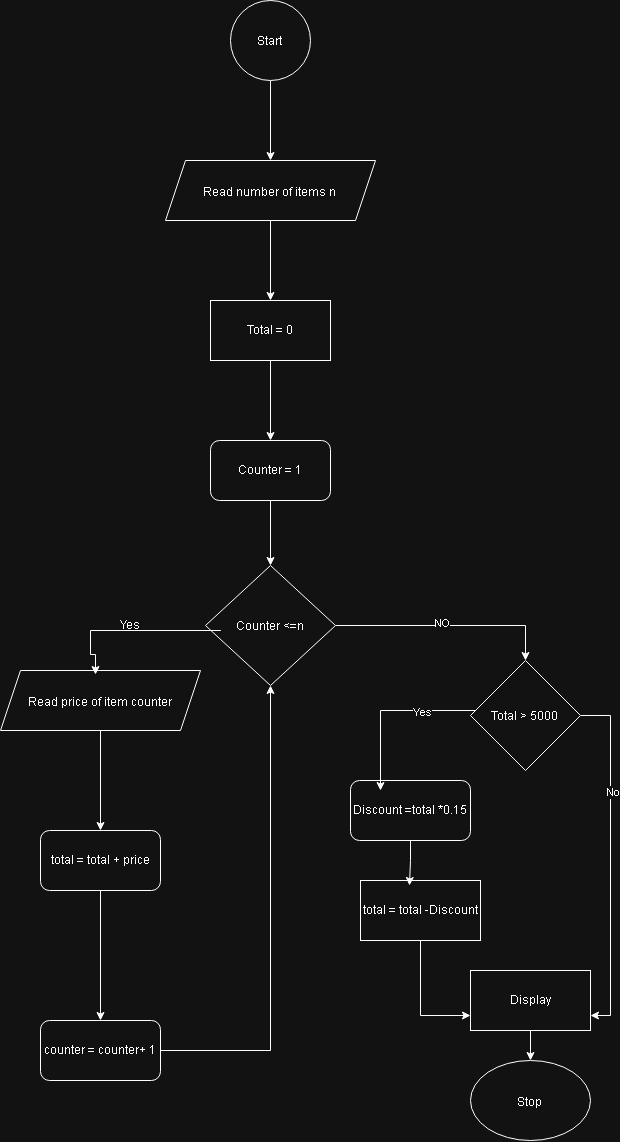

The diagram above was exported from draw.io. Its source (the exported page's mxGraphModel, read from the mxfile embedded in the PNG):
<mxGraphModel dx="3415" dy="1968" grid="1" gridSize="10" guides="1" tooltips="1" connect="1" arrows="1" fold="1" page="1" pageScale="1" pageWidth="827" pageHeight="1169" math="0" shadow="0">
  <root>
    <mxCell id="0" />
    <mxCell id="1" parent="0" />
    <mxCell id="i5hUkk9uPRN7mFKO2Euq-3" edge="1" parent="1" source="i5hUkk9uPRN7mFKO2Euq-1" style="edgeStyle=orthogonalEdgeStyle;rounded=0;orthogonalLoop=1;jettySize=auto;html=1;entryX=0.5;entryY=0;entryDx=0;entryDy=0;" target="i5hUkk9uPRN7mFKO2Euq-2">
      <mxGeometry relative="1" as="geometry" />
    </mxCell>
    <mxCell id="i5hUkk9uPRN7mFKO2Euq-1" parent="1" style="ellipse;whiteSpace=wrap;html=1;shapeInside=1;aspect=fixed;" value="Start" vertex="1">
      <mxGeometry height="80" width="80" x="350" y="20" as="geometry" />
    </mxCell>
    <mxCell id="i5hUkk9uPRN7mFKO2Euq-5" edge="1" parent="1" source="i5hUkk9uPRN7mFKO2Euq-2" style="edgeStyle=orthogonalEdgeStyle;rounded=0;orthogonalLoop=1;jettySize=auto;html=1;entryX=0.5;entryY=0;entryDx=0;entryDy=0;" target="i5hUkk9uPRN7mFKO2Euq-4">
      <mxGeometry relative="1" as="geometry" />
    </mxCell>
    <mxCell id="i5hUkk9uPRN7mFKO2Euq-2" parent="1" style="shape=parallelogram;perimeter=parallelogramPerimeter;whiteSpace=wrap;html=1;shapeInside=1;fixedSize=1;" value="Read number of items n" vertex="1">
      <mxGeometry height="60" width="210" x="285" y="180" as="geometry" />
    </mxCell>
    <mxCell id="i5hUkk9uPRN7mFKO2Euq-7" edge="1" parent="1" source="i5hUkk9uPRN7mFKO2Euq-4" style="edgeStyle=orthogonalEdgeStyle;rounded=0;orthogonalLoop=1;jettySize=auto;html=1;" target="i5hUkk9uPRN7mFKO2Euq-6">
      <mxGeometry relative="1" as="geometry" />
    </mxCell>
    <mxCell id="i5hUkk9uPRN7mFKO2Euq-4" parent="1" style="rounded=0;whiteSpace=wrap;html=1;" value="Total = 0" vertex="1">
      <mxGeometry height="60" width="120" x="330" y="320" as="geometry" />
    </mxCell>
    <mxCell id="i5hUkk9uPRN7mFKO2Euq-9" edge="1" parent="1" source="i5hUkk9uPRN7mFKO2Euq-6" style="edgeStyle=orthogonalEdgeStyle;rounded=0;orthogonalLoop=1;jettySize=auto;html=1;entryX=0.5;entryY=0;entryDx=0;entryDy=0;" target="i5hUkk9uPRN7mFKO2Euq-8">
      <mxGeometry relative="1" as="geometry" />
    </mxCell>
    <mxCell id="i5hUkk9uPRN7mFKO2Euq-6" parent="1" style="rounded=1;whiteSpace=wrap;html=1;" value="Counter = 1" vertex="1">
      <mxGeometry height="60" width="120" x="330" y="460" as="geometry" />
    </mxCell>
    <mxCell id="i5hUkk9uPRN7mFKO2Euq-20" edge="1" parent="1" source="i5hUkk9uPRN7mFKO2Euq-8" style="edgeStyle=orthogonalEdgeStyle;rounded=0;orthogonalLoop=1;jettySize=auto;html=1;entryX=0.5;entryY=0;entryDx=0;entryDy=0;" target="i5hUkk9uPRN7mFKO2Euq-19">
      <mxGeometry relative="1" as="geometry" />
    </mxCell>
    <mxCell id="i5hUkk9uPRN7mFKO2Euq-32" connectable="0" parent="i5hUkk9uPRN7mFKO2Euq-20" style="edgeLabel;html=1;align=center;verticalAlign=middle;resizable=0;points=[];" value="NO" vertex="1">
      <mxGeometry relative="1" x="-0.0578" y="3" as="geometry">
        <mxPoint as="offset" />
      </mxGeometry>
    </mxCell>
    <mxCell id="i5hUkk9uPRN7mFKO2Euq-8" parent="1" style="rhombus;whiteSpace=wrap;html=1;shapeInside=1;" value="Counter &amp;lt;=n" vertex="1">
      <mxGeometry height="120" width="130" x="325" y="585" as="geometry" />
    </mxCell>
    <mxCell id="i5hUkk9uPRN7mFKO2Euq-14" edge="1" parent="1" source="i5hUkk9uPRN7mFKO2Euq-10" style="edgeStyle=orthogonalEdgeStyle;rounded=0;orthogonalLoop=1;jettySize=auto;html=1;" target="i5hUkk9uPRN7mFKO2Euq-11">
      <mxGeometry relative="1" as="geometry" />
    </mxCell>
    <mxCell id="i5hUkk9uPRN7mFKO2Euq-10" parent="1" style="shape=parallelogram;perimeter=parallelogramPerimeter;whiteSpace=wrap;html=1;shapeInside=1;fixedSize=1;" value="Read price of item counter" vertex="1">
      <mxGeometry height="60" width="200" x="120" y="690" as="geometry" />
    </mxCell>
    <mxCell id="i5hUkk9uPRN7mFKO2Euq-15" edge="1" parent="1" source="i5hUkk9uPRN7mFKO2Euq-11" style="edgeStyle=orthogonalEdgeStyle;rounded=0;orthogonalLoop=1;jettySize=auto;html=1;" target="i5hUkk9uPRN7mFKO2Euq-12">
      <mxGeometry relative="1" as="geometry" />
    </mxCell>
    <mxCell id="i5hUkk9uPRN7mFKO2Euq-11" parent="1" style="rounded=1;whiteSpace=wrap;html=1;" value="total = total + price" vertex="1">
      <mxGeometry height="60" width="120" x="160" y="850" as="geometry" />
    </mxCell>
    <mxCell id="i5hUkk9uPRN7mFKO2Euq-18" edge="1" parent="1" source="i5hUkk9uPRN7mFKO2Euq-12" style="edgeStyle=orthogonalEdgeStyle;rounded=0;orthogonalLoop=1;jettySize=auto;html=1;entryX=0.5;entryY=1;entryDx=0;entryDy=0;" target="i5hUkk9uPRN7mFKO2Euq-8">
      <mxGeometry relative="1" as="geometry" />
    </mxCell>
    <mxCell id="i5hUkk9uPRN7mFKO2Euq-12" parent="1" style="rounded=1;whiteSpace=wrap;html=1;" value="counter = counter+ 1" vertex="1">
      <mxGeometry height="60" width="120" x="160" y="1040" as="geometry" />
    </mxCell>
    <mxCell id="i5hUkk9uPRN7mFKO2Euq-13" edge="1" parent="1" style="edgeStyle=orthogonalEdgeStyle;rounded=0;orthogonalLoop=1;jettySize=auto;html=1;entryX=0.425;entryY=0.067;entryDx=0;entryDy=0;entryPerimeter=0;">
      <mxGeometry relative="1" as="geometry">
        <Array as="points">
          <mxPoint x="210" y="650" />
          <mxPoint x="210" y="674" />
          <mxPoint x="215" y="674" />
        </Array>
        <mxPoint x="340.41666666666674" y="650" as="sourcePoint" />
        <mxPoint x="215" y="694.02" as="targetPoint" />
      </mxGeometry>
    </mxCell>
    <mxCell id="i5hUkk9uPRN7mFKO2Euq-29" edge="1" parent="1" source="i5hUkk9uPRN7mFKO2Euq-19" style="edgeStyle=orthogonalEdgeStyle;rounded=0;orthogonalLoop=1;jettySize=auto;html=1;entryX=1;entryY=0.75;entryDx=0;entryDy=0;" target="i5hUkk9uPRN7mFKO2Euq-23">
      <mxGeometry relative="1" as="geometry">
        <Array as="points">
          <mxPoint x="730" y="735" />
          <mxPoint x="730" y="1035" />
        </Array>
      </mxGeometry>
    </mxCell>
    <mxCell id="i5hUkk9uPRN7mFKO2Euq-34" connectable="0" parent="i5hUkk9uPRN7mFKO2Euq-29" style="edgeLabel;html=1;align=center;verticalAlign=middle;resizable=0;points=[];" value="No" vertex="1">
      <mxGeometry relative="1" x="-0.3943" y="2" as="geometry">
        <mxPoint as="offset" />
      </mxGeometry>
    </mxCell>
    <mxCell id="i5hUkk9uPRN7mFKO2Euq-19" parent="1" style="rhombus;whiteSpace=wrap;html=1;shapeInside=1;" value="Total &amp;gt; 5000" vertex="1">
      <mxGeometry height="110" width="110" x="590" y="680" as="geometry" />
    </mxCell>
    <mxCell id="i5hUkk9uPRN7mFKO2Euq-21" parent="1" style="rounded=1;whiteSpace=wrap;html=1;" value="Discount =total *0.15" vertex="1">
      <mxGeometry height="60" width="120" x="470" y="800" as="geometry" />
    </mxCell>
    <mxCell id="i5hUkk9uPRN7mFKO2Euq-27" edge="1" parent="1" source="i5hUkk9uPRN7mFKO2Euq-22" style="edgeStyle=orthogonalEdgeStyle;rounded=0;orthogonalLoop=1;jettySize=auto;html=1;entryX=0;entryY=0.75;entryDx=0;entryDy=0;" target="i5hUkk9uPRN7mFKO2Euq-23">
      <mxGeometry relative="1" as="geometry" />
    </mxCell>
    <mxCell id="i5hUkk9uPRN7mFKO2Euq-22" parent="1" style="rounded=0;whiteSpace=wrap;html=1;" value="total = total -Discount" vertex="1">
      <mxGeometry height="60" width="120" x="480" y="900" as="geometry" />
    </mxCell>
    <mxCell id="i5hUkk9uPRN7mFKO2Euq-28" edge="1" parent="1" source="i5hUkk9uPRN7mFKO2Euq-23" style="edgeStyle=orthogonalEdgeStyle;rounded=0;orthogonalLoop=1;jettySize=auto;html=1;" target="i5hUkk9uPRN7mFKO2Euq-24">
      <mxGeometry relative="1" as="geometry" />
    </mxCell>
    <mxCell id="i5hUkk9uPRN7mFKO2Euq-23" parent="1" style="rounded=0;whiteSpace=wrap;html=1;" value="Display" vertex="1">
      <mxGeometry height="60" width="120" x="590" y="990" as="geometry" />
    </mxCell>
    <mxCell id="i5hUkk9uPRN7mFKO2Euq-24" parent="1" style="ellipse;whiteSpace=wrap;html=1;shapeInside=1;" value="Stop" vertex="1">
      <mxGeometry height="80" width="120" x="590" y="1080" as="geometry" />
    </mxCell>
    <mxCell id="i5hUkk9uPRN7mFKO2Euq-25" edge="1" parent="1" source="i5hUkk9uPRN7mFKO2Euq-19" style="edgeStyle=orthogonalEdgeStyle;rounded=0;orthogonalLoop=1;jettySize=auto;html=1;entryX=0.25;entryY=0.167;entryDx=0;entryDy=0;entryPerimeter=0;" target="i5hUkk9uPRN7mFKO2Euq-21">
      <mxGeometry relative="1" as="geometry">
        <Array as="points">
          <mxPoint x="500" y="730" />
        </Array>
      </mxGeometry>
    </mxCell>
    <mxCell id="i5hUkk9uPRN7mFKO2Euq-33" connectable="0" parent="i5hUkk9uPRN7mFKO2Euq-25" style="edgeLabel;html=1;align=center;verticalAlign=middle;resizable=0;points=[];" value="Yes" vertex="1">
      <mxGeometry relative="1" x="-0.3829" y="1" as="geometry">
        <mxPoint as="offset" />
      </mxGeometry>
    </mxCell>
    <mxCell id="i5hUkk9uPRN7mFKO2Euq-26" edge="1" parent="1" source="i5hUkk9uPRN7mFKO2Euq-21" style="edgeStyle=orthogonalEdgeStyle;rounded=0;orthogonalLoop=1;jettySize=auto;html=1;entryX=0.408;entryY=0.083;entryDx=0;entryDy=0;entryPerimeter=0;" target="i5hUkk9uPRN7mFKO2Euq-22">
      <mxGeometry relative="1" as="geometry" />
    </mxCell>
    <mxCell id="i5hUkk9uPRN7mFKO2Euq-30" parent="1" style="text;html=1;whiteSpace=wrap;strokeColor=none;fillColor=none;align=center;verticalAlign=middle;rounded=0;" value="Yes" vertex="1">
      <mxGeometry height="30" width="60" x="220" y="630" as="geometry" />
    </mxCell>
  </root>
</mxGraphModel>